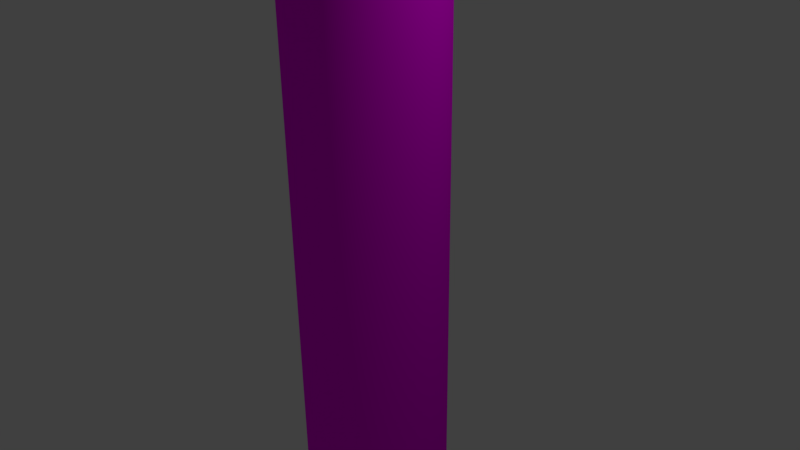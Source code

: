 # Source: untitled.blend  (saved by Blender 2.77.0; exported with 4.5.12 LTS)
import bpy
from mathutils import Matrix  # noqa: F401  (used for matrix-valued properties, if any)

bpy.ops.wm.read_factory_settings(use_empty=True)
scene = bpy.context.scene
scene.name = 'Scene'

# ---- collections
col_collection_1 = bpy.data.collections.new('Collection 1'); scene.collection.children.link(col_collection_1)

# ---- images (referenced by path relative to the original .blend; pixels are not part of the script)
import os
ASSET_DIR = os.environ.get("B2B_ASSET_DIR", "")  # directory of the original .blend (textures are referenced by path, not embedded)
HERE = os.path.dirname(os.path.abspath(__file__))  # packed textures are extracted next to this script under _unpacked/

def load_image(name, relpath, width, height, colorspace="sRGB"):
    """Load a texture the original file referenced (path relative to the .blend, or extracted next to this script)."""
    p = next((c for c in (os.path.join(HERE, relpath), os.path.join(ASSET_DIR, relpath)) if relpath and os.path.exists(c)), "")
    if p:
        img = bpy.data.images.load(p, check_existing=True)
        img.name = name
    else:  # same state as the original file: an image datablock whose file is absent (Cycles renders it pink)
        img = bpy.data.images.new(name, width, height)
        img.source = "FILE"
        img.filepath = "//" + (relpath or name)
    img.colorspace_settings.name = colorspace
    return img
img_metal_background_by_homers85_d53bo7t_jpg = load_image('metal_background_by_homers85-d53bo7t.jpg', 'metal_background_by_homers85-d53bo7t.jpg', 1024, 1024, 'sRGB')

# ---- materials (node trees are filled in below, after node groups)
mat_material_004 = bpy.data.materials.new('Material.004')
mat_material_004.alpha_threshold = 0.0
mat_material_004.roughness = 0.5

# ---- material node trees
mat_material_004.use_nodes = True; mat_material_004.node_tree.nodes.clear()
_N = mat_material_004.node_tree.nodes; _L = mat_material_004.node_tree.links
n0 = _N.new('ShaderNodeBsdfDiffuse'); n0.name = 'Diffuse BSDF'; n0.location = (26, 428)
n1 = _N.new('ShaderNodeOutputMaterial'); n1.name = 'Material Output'; n1.location = (300, 300)
n2 = _N.new('ShaderNodeTexImage'); n2.name = 'Image Texture'; n2.location = (-180, 300)
n2.width = 140
n2.image = img_metal_background_by_homers85_d53bo7t_jpg
n3 = _N.new('ShaderNodeDisplacement'); n3.name = 'Displacement'; n3.location = (0, 0)
n3.inputs[1].default_value = 0.0
n3.inputs[2].default_value = 0.1
_L.new(n2.outputs[0], n0.inputs[0])
_L.new(n0.outputs[0], n1.inputs[0])
_L.new(n2.outputs[0], n3.inputs[0])
_L.new(n3.outputs[0], n1.inputs[2])
n1.is_active_output = True

# ---- world
world_world = bpy.data.worlds.new('World'); scene.world = world_world
world_world.color = (0.05088, 0.05088, 0.05088)
world_world.use_sun_shadow = False
world_world.sun_shadow_jitter_overblur = 0.0
world_world.cycles.sampling_method = 'MANUAL'

# ---- cameras
cam_camera = bpy.data.cameras.new('Camera')
cam_camera.clip_end = 100.0
cam_camera.lens = 35.0
cam_camera.sensor_width = 32.0
cam_camera.sensor_height = 18.0
cam_camera.ortho_scale = 7.314
cam_camera.dof.focus_distance = 0.0

# ---- lights
light_lamp = bpy.data.lights.new('Lamp', 'POINT')
light_lamp.transmission_factor = 0.0
light_lamp.cutoff_distance = 30.0
light_lamp.energy = 100.0
light_lamp.shadow_buffer_clip_start = 1.001
light_lamp.shadow_soft_size = 0.1
light_lamp.shadow_maximum_resolution = 0.006
light_lamp.use_absolute_resolution = True

# ---- meshes
me_cylinder_001 = bpy.data.meshes.new('Cylinder.001')
me_cylinder_001.from_pydata([(0.0, 1.0, -1.0), (0.0, 1.0, 1.0), (0.1951, 0.9808, -1.0), (0.1951, 0.9808, 1.0), (0.3827, 0.9239, -1.0), (0.3827, 0.9239, 1.0), (0.5556, 0.8315, -1.0), (0.5556, 0.8315, 1.0), (0.7071, 0.7071, -1.0), (0.7071, 0.7071, 1.0), (0.8315, 0.5556, -1.0), (0.8315, 0.5556, 1.0), (0.9239, 0.3827, -1.0), (0.9239, 0.3827, 1.0), (0.9808, 0.1951, -1.0), (0.9808, 0.1951, 1.0), (1.0, 7.55e-08, -1.0), (1.0, 7.55e-08, 1.0), (0.9808, -0.1951, -1.0), (0.9808, -0.1951, 1.0), (0.9239, -0.3827, -1.0), (0.9239, -0.3827, 1.0), (0.8315, -0.5556, -1.0), (0.8315, -0.5556, 1.0), (0.7071, -0.7071, -1.0), (0.7071, -0.7071, 1.0), (0.5556, -0.8315, -1.0), (0.5556, -0.8315, 1.0), (0.3827, -0.9239, -1.0), (0.3827, -0.9239, 1.0), (0.1951, -0.9808, -1.0), (0.1951, -0.9808, 1.0), (-3.258e-07, -1.0, -1.0), (-3.258e-07, -1.0, 1.0), (-0.1951, -0.9808, -1.0), (-0.1951, -0.9808, 1.0), (-0.3827, -0.9239, -1.0), (-0.3827, -0.9239, 1.0), (-0.5556, -0.8315, -1.0), (-0.5556, -0.8315, 1.0), (-0.7071, -0.7071, -1.0), (-0.7071, -0.7071, 1.0), (-0.8315, -0.5556, -1.0), (-0.8315, -0.5556, 1.0), (-0.9239, -0.3827, -1.0), (-0.9239, -0.3827, 1.0), (-0.9808, -0.1951, -1.0), (-0.9808, -0.1951, 1.0), (-1.0, 9.656e-07, -1.0), (-1.0, 9.656e-07, 1.0), (-0.9808, 0.1951, -1.0), (-0.9808, 0.1951, 1.0), (-0.9239, 0.3827, -1.0), (-0.9239, 0.3827, 1.0), (-0.8315, 0.5556, -1.0), (-0.8315, 0.5556, 1.0), (-0.7071, 0.7071, -1.0), (-0.7071, 0.7071, 1.0), (-0.5556, 0.8315, -1.0), (-0.5556, 0.8315, 1.0), (-0.3827, 0.9239, -1.0), (-0.3827, 0.9239, 1.0), (-0.1951, 0.9808, -1.0), (-0.1951, 0.9808, 1.0)], [], [(0, 1, 3, 2), (2, 3, 5, 4), (4, 5, 7, 6), (6, 7, 9, 8), (8, 9, 11, 10), (10, 11, 13, 12), (12, 13, 15, 14), (14, 15, 17, 16), (16, 17, 19, 18), (18, 19, 21, 20), (20, 21, 23, 22), (22, 23, 25, 24), (24, 25, 27, 26), (26, 27, 29, 28), (28, 29, 31, 30), (30, 31, 33, 32), (32, 33, 35, 34), (34, 35, 37, 36), (36, 37, 39, 38), (38, 39, 41, 40), (40, 41, 43, 42), (42, 43, 45, 44), (44, 45, 47, 46), (46, 47, 49, 48), (48, 49, 51, 50), (50, 51, 53, 52), (52, 53, 55, 54), (54, 55, 57, 56), (56, 57, 59, 58), (58, 59, 61, 60), (60, 61, 63, 62), (62, 63, 1, 0)])
me_cylinder_001.polygons.foreach_set('use_smooth', [True] * 32)
_uv = me_cylinder_001.uv_layers.new(name='UVMap')
_uv.uv.foreach_set('vector', [0.6549, 0.5022, 0.9517, 0.3456, 0.9639, 0.4421, 0.6536, 0.5031, 0.6536, 0.5031, 0.9639, 0.4421, 0.9641, 0.5406, 0.6521, 0.5035, 0.6521, 0.5035, 0.9641, 0.5406, 0.9523, 0.6374, 0.6507, 0.5034, 0.6507, 0.5034, 0.9523, 0.6374, 0.9289, 0.7287, 0.6494, 0.5029, 0.6494, 0.5029, 0.9289, 0.7287, 0.8947, 0.8109, 0.6481, 0.502, 0.6481, 0.502, 0.8947, 0.8109, 0.8512, 0.8809, 0.647, 0.5006, 0.647, 0.5006, 0.8512, 0.8809, 0.8, 0.936, 0.6461, 0.4989, 0.6461, 0.4989, 0.8, 0.936, 0.7431, 0.974, 0.6454, 0.497, 0.6454, 0.497, 0.7431, 0.974, 0.6825, 0.9928, 0.645, 0.4948, 0.645, 0.4948, 0.6825, 0.9928, 0.6209, 0.9924, 0.6449, 0.4925, 0.6449, 0.4925, 0.6209, 0.9924, 0.5605, 0.9728, 0.645, 0.4903, 0.645, 0.4903, 0.5605, 0.9728, 0.5038, 0.9348, 0.6453, 0.4881, 0.6453, 0.4881, 0.5038, 0.9348, 0.4528, 0.8799, 0.6459, 0.486, 0.6459, 0.486, 0.4528, 0.8799, 0.4094, 0.8101, 0.6468, 0.4842, 0.6468, 0.4842, 0.4094, 0.8101, 0.3754, 0.7282, 0.6478, 0.4826, 0.6478, 0.4826, 0.3754, 0.7282, 0.352, 0.6373, 0.6489, 0.4814, 0.6489, 0.4814, 0.352, 0.6373, 0.3401, 0.5408, 0.6502, 0.4805, 0.6502, 0.4805, 0.3401, 0.5408, 0.3402, 0.4425, 0.6516, 0.4801, 0.6516, 0.4801, 0.3402, 0.4425, 0.3522, 0.346, 0.6529, 0.4801, 0.6529, 0.4801, 0.3522, 0.346, 0.3758, 0.2552, 0.6542, 0.4805, 0.6542, 0.4805, 0.3758, 0.2552, 0.41, 0.1735, 0.6555, 0.4813, 0.6555, 0.4813, 0.41, 0.1735, 0.4534, 0.1041, 0.6565, 0.4825, 0.6565, 0.4825, 0.4534, 0.1041, 0.5044, 0.04961, 0.6575, 0.484, 0.6575, 0.484, 0.5044, 0.04961, 0.5611, 0.01211, 0.6582, 0.4857, 0.6582, 0.4857, 0.5611, 0.01211, 0.6212, -0.006994, 0.6587, 0.488, 0.6587, 0.488, 0.6212, -0.006994, 0.6825, -0.006994, 0.6589, 0.4904, 0.6589, 0.4904, 0.6825, -0.006994, 0.7426, 0.01211, 0.6589, 0.4928, 0.6589, 0.4928, 0.7426, 0.01211, 0.7993, 0.04958, 0.6586, 0.4951, 0.6586, 0.4951, 0.7993, 0.04958, 0.8504, 0.104, 0.658, 0.4973, 0.658, 0.4973, 0.8504, 0.104, 0.8938, 0.1733, 0.6572, 0.4993, 0.6572, 0.4993, 0.8938, 0.1733, 0.9281, 0.2549, 0.6561, 0.5009, 0.6561, 0.5009, 0.9281, 0.2549, 0.9517, 0.3456, 0.6549, 0.5022])
me_cylinder_001.materials.append(mat_material_004)
me_cylinder_001.use_remesh_preserve_volume = False
me_cylinder_001.use_remesh_preserve_attributes = False
me_cylinder_001.use_mirror_vertex_groups = False
me_cylinder_001.update()

# ---- objects
ob_cylinder = bpy.data.objects.new('Cylinder', me_cylinder_001)
ob_lamp = bpy.data.objects.new('Lamp', light_lamp)
ob_camera = bpy.data.objects.new('Camera', cam_camera)

# ---- transforms, parenting, visibility, modifiers, constraints
ob_cylinder.location = (-0.03561, 0.003143, 0.06798)
ob_cylinder.scale = (1.001, 1.001, 5.0)
ob_cylinder.lineart.crease_threshold = 0.0
_m = ob_cylinder.modifiers.new('Solidify', 'SOLIDIFY')
_m.thickness = 0.12
_m.use_even_offset = True
_m.nonmanifold_thickness_mode = 'FIXED'
_m.nonmanifold_merge_threshold = 0.0003
ob_lamp.location = (4.076, 1.005, 5.904)
ob_lamp.rotation_euler = (0.6503, 0.05522, 1.866)
ob_lamp.lock_rotations_4d = False
ob_lamp.empty_display_type = 'ARROWS'
ob_lamp.color = (0.0, 0.0, 0.0, 0.0)
ob_lamp.lineart.crease_threshold = 0.0
ob_camera.location = (7.481, -6.508, 5.344)
ob_camera.rotation_euler = (1.109, 0.01082, 0.8149)
ob_camera.lock_rotations_4d = False
ob_camera.empty_display_type = 'ARROWS'
ob_camera.color = (0.0, 0.0, 0.0, 0.0)
ob_camera.display_type = 'WIRE'
ob_camera.lineart.crease_threshold = 0.0

# ---- collection membership
col_collection_1.objects.link(ob_cylinder)
col_collection_1.objects.link(ob_lamp)
col_collection_1.objects.link(ob_camera)

# ---- scene / render settings (as saved in the file)
scene.camera = ob_camera
scene.frame_start = 1; scene.frame_end = 250; scene.frame_set(1)
scene.render.engine = 'CYCLES'
scene.render.resolution_percentage = 50
scene.render.dither_intensity = 0.0
scene.cycles.use_denoising = False
scene.cycles.samples = 128
scene.cycles.sampling_pattern = 'TABULATED_SOBOL'
scene.cycles.light_sampling_threshold = 0.0
scene.cycles.use_adaptive_sampling = False
scene.cycles.use_light_tree = False
scene.cycles.blur_glossy = 0.0
scene.cycles.sample_clamp_indirect = 0.0
scene.view_settings.view_transform = 'Standard'
bpy.context.view_layer.update()
